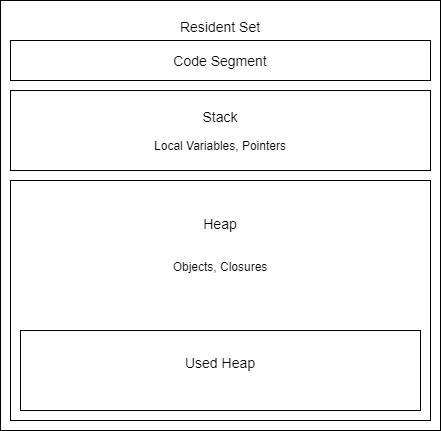

The diagram above was exported from draw.io. Its source (the exported page's mxGraphModel, read from the mxfile embedded in the PNG):
<mxGraphModel dx="1230" dy="614" grid="1" gridSize="10" guides="1" tooltips="1" connect="1" arrows="1" fold="1" page="1" pageScale="1" pageWidth="690" pageHeight="980" math="0" shadow="0">
  <root>
    <mxCell id="0" />
    <mxCell id="1" parent="0" />
    <mxCell id="6" value="&lt;font style=&quot;font-size: 14px&quot;&gt;Resident Set&lt;br&gt;&lt;/font&gt;&lt;br&gt;&lt;br&gt;&lt;br&gt;&lt;br&gt;&lt;br&gt;&lt;br&gt;&lt;br&gt;&lt;br&gt;&lt;br&gt;&lt;br&gt;&lt;br&gt;&lt;br&gt;&lt;br&gt;&lt;br&gt;&lt;br&gt;&lt;br&gt;&lt;br&gt;&lt;br&gt;&lt;br&gt;&lt;br&gt;&lt;br&gt;&lt;br&gt;&lt;br&gt;&lt;br&gt;&lt;br&gt;&lt;br&gt;&lt;br&gt;" style="rounded=0;whiteSpace=wrap;html=1;" vertex="1" parent="1">
      <mxGeometry x="80" y="80" width="440" height="430" as="geometry" />
    </mxCell>
    <mxCell id="7" value="&lt;font style=&quot;font-size: 14px&quot;&gt;Code Segment&lt;/font&gt;" style="rounded=0;whiteSpace=wrap;html=1;" vertex="1" parent="1">
      <mxGeometry x="90" y="120" width="420" height="40" as="geometry" />
    </mxCell>
    <mxCell id="8" value="&lt;span style=&quot;font-size: 14px&quot;&gt;Stack&lt;/span&gt;&lt;br&gt;&lt;br&gt;&lt;font style=&quot;font-size: 12px&quot;&gt;Local Variables, Pointers&lt;/font&gt;" style="rounded=0;whiteSpace=wrap;html=1;" vertex="1" parent="1">
      <mxGeometry x="90" y="170" width="420" height="80" as="geometry" />
    </mxCell>
    <mxCell id="9" value="&lt;span style=&quot;font-size: 14px&quot;&gt;Heap&lt;/span&gt;&lt;br&gt;&lt;br&gt;&lt;br&gt;Objects, Closures&lt;br&gt;&lt;br&gt;&lt;br&gt;&lt;br&gt;&lt;br&gt;&lt;br&gt;&lt;br&gt;&lt;br&gt;&lt;br&gt;" style="rounded=0;whiteSpace=wrap;html=1;" vertex="1" parent="1">
      <mxGeometry x="90" y="260" width="420" height="240" as="geometry" />
    </mxCell>
    <mxCell id="10" value="&lt;span style=&quot;font-size: 14px&quot;&gt;Used Heap&lt;br&gt;&lt;br&gt;&lt;/span&gt;" style="rounded=0;whiteSpace=wrap;html=1;" vertex="1" parent="1">
      <mxGeometry x="100" y="410" width="400" height="80" as="geometry" />
    </mxCell>
  </root>
</mxGraphModel>